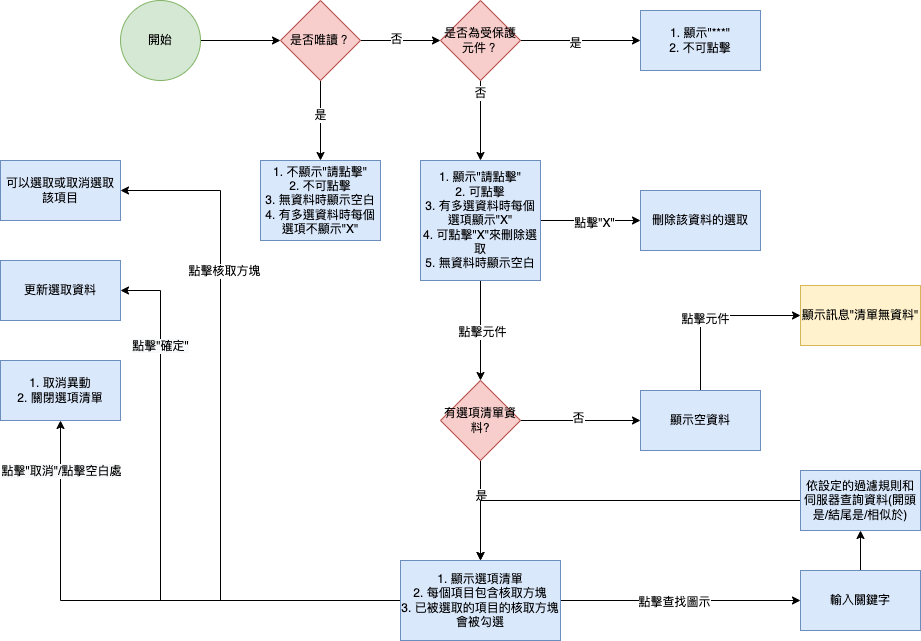

The diagram above was exported from draw.io. Its source (the exported page's mxGraphModel, read from the mxfile embedded in the PNG):
<mxGraphModel dx="897" dy="589" grid="1" gridSize="10" guides="1" tooltips="1" connect="1" arrows="1" fold="1" page="1" pageScale="1" pageWidth="1100" pageHeight="850" math="0" shadow="0">
  <root>
    <mxCell id="zeJfhgDzuS5DBLVVtpYe-0" />
    <mxCell id="zeJfhgDzuS5DBLVVtpYe-1" parent="zeJfhgDzuS5DBLVVtpYe-0" />
    <mxCell id="zeJfhgDzuS5DBLVVtpYe-4" style="edgeStyle=orthogonalEdgeStyle;rounded=0;orthogonalLoop=1;jettySize=auto;html=1;exitX=1;exitY=0.5;exitDx=0;exitDy=0;" parent="zeJfhgDzuS5DBLVVtpYe-1" source="zeJfhgDzuS5DBLVVtpYe-2" target="zeJfhgDzuS5DBLVVtpYe-3" edge="1">
      <mxGeometry relative="1" as="geometry" />
    </mxCell>
    <mxCell id="zeJfhgDzuS5DBLVVtpYe-2" value="開始" style="ellipse;whiteSpace=wrap;html=1;aspect=fixed;fillColor=#d5e8d4;strokeColor=#82b366;" parent="zeJfhgDzuS5DBLVVtpYe-1" vertex="1">
      <mxGeometry x="200" y="80" width="80" height="80" as="geometry" />
    </mxCell>
    <mxCell id="zeJfhgDzuS5DBLVVtpYe-6" style="edgeStyle=orthogonalEdgeStyle;rounded=0;orthogonalLoop=1;jettySize=auto;html=1;exitX=1;exitY=0.5;exitDx=0;exitDy=0;" parent="zeJfhgDzuS5DBLVVtpYe-1" source="zeJfhgDzuS5DBLVVtpYe-3" target="zeJfhgDzuS5DBLVVtpYe-24" edge="1">
      <mxGeometry relative="1" as="geometry">
        <mxPoint x="500" y="120" as="targetPoint" />
      </mxGeometry>
    </mxCell>
    <mxCell id="zeJfhgDzuS5DBLVVtpYe-7" value="否" style="edgeLabel;html=1;align=center;verticalAlign=middle;resizable=0;points=[];" parent="zeJfhgDzuS5DBLVVtpYe-6" vertex="1" connectable="0">
      <mxGeometry x="-0.125" y="2" relative="1" as="geometry">
        <mxPoint as="offset" />
      </mxGeometry>
    </mxCell>
    <mxCell id="zeJfhgDzuS5DBLVVtpYe-9" style="edgeStyle=orthogonalEdgeStyle;rounded=0;orthogonalLoop=1;jettySize=auto;html=1;exitX=0.5;exitY=1;exitDx=0;exitDy=0;" parent="zeJfhgDzuS5DBLVVtpYe-1" source="zeJfhgDzuS5DBLVVtpYe-3" target="zeJfhgDzuS5DBLVVtpYe-13" edge="1">
      <mxGeometry relative="1" as="geometry">
        <mxPoint x="400" y="300" as="targetPoint" />
      </mxGeometry>
    </mxCell>
    <mxCell id="zeJfhgDzuS5DBLVVtpYe-10" value="是" style="edgeLabel;html=1;align=center;verticalAlign=middle;resizable=0;points=[];" parent="zeJfhgDzuS5DBLVVtpYe-9" vertex="1" connectable="0">
      <mxGeometry x="-0.15" y="-1" relative="1" as="geometry">
        <mxPoint as="offset" />
      </mxGeometry>
    </mxCell>
    <mxCell id="zeJfhgDzuS5DBLVVtpYe-3" value="是否唯讀？" style="rhombus;whiteSpace=wrap;html=1;fillColor=#f8cecc;strokeColor=#b85450;" parent="zeJfhgDzuS5DBLVVtpYe-1" vertex="1">
      <mxGeometry x="360" y="80" width="80" height="80" as="geometry" />
    </mxCell>
    <mxCell id="zeJfhgDzuS5DBLVVtpYe-15" value="" style="edgeStyle=orthogonalEdgeStyle;rounded=0;orthogonalLoop=1;jettySize=auto;html=1;" parent="zeJfhgDzuS5DBLVVtpYe-1" source="zeJfhgDzuS5DBLVVtpYe-5" target="zeJfhgDzuS5DBLVVtpYe-14" edge="1">
      <mxGeometry relative="1" as="geometry" />
    </mxCell>
    <mxCell id="zeJfhgDzuS5DBLVVtpYe-16" value="點擊&quot;X&quot;" style="edgeLabel;html=1;align=center;verticalAlign=middle;resizable=0;points=[];" parent="zeJfhgDzuS5DBLVVtpYe-15" vertex="1" connectable="0">
      <mxGeometry x="0.05" y="-2" relative="1" as="geometry">
        <mxPoint as="offset" />
      </mxGeometry>
    </mxCell>
    <mxCell id="zeJfhgDzuS5DBLVVtpYe-18" value="" style="edgeStyle=orthogonalEdgeStyle;rounded=0;orthogonalLoop=1;jettySize=auto;html=1;" parent="zeJfhgDzuS5DBLVVtpYe-1" source="zeJfhgDzuS5DBLVVtpYe-5" target="zeJfhgDzuS5DBLVVtpYe-20" edge="1">
      <mxGeometry relative="1" as="geometry">
        <mxPoint x="580" y="630" as="targetPoint" />
      </mxGeometry>
    </mxCell>
    <mxCell id="zeJfhgDzuS5DBLVVtpYe-19" value="點擊元件" style="edgeLabel;html=1;align=center;verticalAlign=middle;resizable=0;points=[];" parent="zeJfhgDzuS5DBLVVtpYe-18" vertex="1" connectable="0">
      <mxGeometry x="0.0182" y="1" relative="1" as="geometry">
        <mxPoint as="offset" />
      </mxGeometry>
    </mxCell>
    <mxCell id="zeJfhgDzuS5DBLVVtpYe-5" value="1. 顯示&quot;請點擊&quot;&lt;br&gt;2. 可點擊&lt;br&gt;3. 有多選資料時每個選項顯示&quot;X&quot;&lt;br&gt;4. 可點擊&quot;X&quot;來刪除選取&lt;br&gt;5. 無資料時顯示空白" style="rounded=0;whiteSpace=wrap;html=1;fillColor=#dae8fc;strokeColor=#6c8ebf;" parent="zeJfhgDzuS5DBLVVtpYe-1" vertex="1">
      <mxGeometry x="500" y="240" width="120" height="120" as="geometry" />
    </mxCell>
    <mxCell id="zeJfhgDzuS5DBLVVtpYe-13" value="1. 不顯示&quot;請點擊&quot;&lt;br&gt;2. 不可點擊&lt;br&gt;3. 無資料時顯示空白&lt;br&gt;4. 有多選資料時每個選項不顯示&quot;X&quot;" style="rounded=0;whiteSpace=wrap;html=1;fillColor=#dae8fc;strokeColor=#6c8ebf;" parent="zeJfhgDzuS5DBLVVtpYe-1" vertex="1">
      <mxGeometry x="340" y="240" width="120" height="80" as="geometry" />
    </mxCell>
    <mxCell id="zeJfhgDzuS5DBLVVtpYe-14" value="刪除該資料的選取" style="whiteSpace=wrap;html=1;rounded=0;fillColor=#dae8fc;strokeColor=#6c8ebf;" parent="zeJfhgDzuS5DBLVVtpYe-1" vertex="1">
      <mxGeometry x="720" y="270" width="120" height="60" as="geometry" />
    </mxCell>
    <mxCell id="zeJfhgDzuS5DBLVVtpYe-33" style="edgeStyle=orthogonalEdgeStyle;rounded=0;orthogonalLoop=1;jettySize=auto;html=1;" parent="zeJfhgDzuS5DBLVVtpYe-1" source="zeJfhgDzuS5DBLVVtpYe-20" target="zeJfhgDzuS5DBLVVtpYe-36" edge="1">
      <mxGeometry relative="1" as="geometry">
        <mxPoint x="280" y="500" as="targetPoint" />
        <Array as="points" />
      </mxGeometry>
    </mxCell>
    <mxCell id="zeJfhgDzuS5DBLVVtpYe-35" value="是" style="edgeLabel;html=1;align=center;verticalAlign=middle;resizable=0;points=[];" parent="zeJfhgDzuS5DBLVVtpYe-33" vertex="1" connectable="0">
      <mxGeometry x="-0.2917" relative="1" as="geometry">
        <mxPoint as="offset" />
      </mxGeometry>
    </mxCell>
    <mxCell id="RZHohCSF_9t2aAOb-Wgv-1" value="" style="edgeStyle=orthogonalEdgeStyle;rounded=0;orthogonalLoop=1;jettySize=auto;html=1;" parent="zeJfhgDzuS5DBLVVtpYe-1" source="zeJfhgDzuS5DBLVVtpYe-20" target="RZHohCSF_9t2aAOb-Wgv-0" edge="1">
      <mxGeometry relative="1" as="geometry" />
    </mxCell>
    <mxCell id="RZHohCSF_9t2aAOb-Wgv-2" value="否" style="edgeLabel;html=1;align=center;verticalAlign=middle;resizable=0;points=[];" parent="RZHohCSF_9t2aAOb-Wgv-1" vertex="1" connectable="0">
      <mxGeometry x="-0.05" y="3" relative="1" as="geometry">
        <mxPoint as="offset" />
      </mxGeometry>
    </mxCell>
    <mxCell id="zeJfhgDzuS5DBLVVtpYe-20" value="有選項清單資料?" style="rhombus;whiteSpace=wrap;html=1;fillColor=#f8cecc;strokeColor=#b85450;" parent="zeJfhgDzuS5DBLVVtpYe-1" vertex="1">
      <mxGeometry x="520" y="460" width="80" height="80" as="geometry" />
    </mxCell>
    <mxCell id="zeJfhgDzuS5DBLVVtpYe-21" value="顯示訊息&quot;清單無資料&quot;" style="whiteSpace=wrap;html=1;fillColor=#fff2cc;strokeColor=#d6b656;" parent="zeJfhgDzuS5DBLVVtpYe-1" vertex="1">
      <mxGeometry x="880" y="365" width="120" height="60" as="geometry" />
    </mxCell>
    <mxCell id="zeJfhgDzuS5DBLVVtpYe-26" value="" style="edgeStyle=orthogonalEdgeStyle;rounded=0;orthogonalLoop=1;jettySize=auto;html=1;" parent="zeJfhgDzuS5DBLVVtpYe-1" source="zeJfhgDzuS5DBLVVtpYe-24" target="zeJfhgDzuS5DBLVVtpYe-25" edge="1">
      <mxGeometry relative="1" as="geometry" />
    </mxCell>
    <mxCell id="zeJfhgDzuS5DBLVVtpYe-27" value="是" style="edgeLabel;html=1;align=center;verticalAlign=middle;resizable=0;points=[];" parent="zeJfhgDzuS5DBLVVtpYe-26" vertex="1" connectable="0">
      <mxGeometry x="-0.1" y="-2" relative="1" as="geometry">
        <mxPoint as="offset" />
      </mxGeometry>
    </mxCell>
    <mxCell id="zeJfhgDzuS5DBLVVtpYe-28" style="edgeStyle=orthogonalEdgeStyle;rounded=0;orthogonalLoop=1;jettySize=auto;html=1;exitX=0.5;exitY=1;exitDx=0;exitDy=0;" parent="zeJfhgDzuS5DBLVVtpYe-1" source="zeJfhgDzuS5DBLVVtpYe-24" target="zeJfhgDzuS5DBLVVtpYe-5" edge="1">
      <mxGeometry relative="1" as="geometry" />
    </mxCell>
    <mxCell id="zeJfhgDzuS5DBLVVtpYe-29" value="否" style="edgeLabel;html=1;align=center;verticalAlign=middle;resizable=0;points=[];" parent="zeJfhgDzuS5DBLVVtpYe-28" vertex="1" connectable="0">
      <mxGeometry x="-0.7091" y="-1" relative="1" as="geometry">
        <mxPoint as="offset" />
      </mxGeometry>
    </mxCell>
    <mxCell id="zeJfhgDzuS5DBLVVtpYe-24" value="是否為受保護元件？" style="rhombus;whiteSpace=wrap;html=1;fillColor=#f8cecc;strokeColor=#b85450;" parent="zeJfhgDzuS5DBLVVtpYe-1" vertex="1">
      <mxGeometry x="520" y="80" width="80" height="80" as="geometry" />
    </mxCell>
    <mxCell id="zeJfhgDzuS5DBLVVtpYe-25" value="1. 顯示&quot;***&quot;&lt;br&gt;2. 不可點擊" style="whiteSpace=wrap;html=1;fillColor=#dae8fc;strokeColor=#6c8ebf;" parent="zeJfhgDzuS5DBLVVtpYe-1" vertex="1">
      <mxGeometry x="720" y="90" width="120" height="60" as="geometry" />
    </mxCell>
    <mxCell id="zeJfhgDzuS5DBLVVtpYe-41" value="" style="edgeStyle=orthogonalEdgeStyle;rounded=0;orthogonalLoop=1;jettySize=auto;html=1;" parent="zeJfhgDzuS5DBLVVtpYe-1" source="zeJfhgDzuS5DBLVVtpYe-36" target="zeJfhgDzuS5DBLVVtpYe-40" edge="1">
      <mxGeometry relative="1" as="geometry">
        <Array as="points">
          <mxPoint x="300" y="680" />
          <mxPoint x="300" y="270" />
        </Array>
      </mxGeometry>
    </mxCell>
    <mxCell id="zeJfhgDzuS5DBLVVtpYe-42" value="點擊核取方塊" style="edgeLabel;html=1;align=center;verticalAlign=middle;resizable=0;points=[];" parent="zeJfhgDzuS5DBLVVtpYe-41" vertex="1" connectable="0">
      <mxGeometry x="-0.04" y="-3" relative="1" as="geometry">
        <mxPoint y="-179" as="offset" />
      </mxGeometry>
    </mxCell>
    <mxCell id="zeJfhgDzuS5DBLVVtpYe-44" value="" style="edgeStyle=orthogonalEdgeStyle;rounded=0;orthogonalLoop=1;jettySize=auto;html=1;" parent="zeJfhgDzuS5DBLVVtpYe-1" source="zeJfhgDzuS5DBLVVtpYe-36" target="zeJfhgDzuS5DBLVVtpYe-43" edge="1">
      <mxGeometry relative="1" as="geometry">
        <Array as="points">
          <mxPoint x="240" y="680" />
          <mxPoint x="240" y="370" />
        </Array>
      </mxGeometry>
    </mxCell>
    <mxCell id="zeJfhgDzuS5DBLVVtpYe-45" value="&lt;span style=&quot;font-size: 12px ; background-color: rgb(248 , 249 , 250)&quot;&gt;點擊&quot;確定&quot;&lt;/span&gt;" style="edgeLabel;html=1;align=center;verticalAlign=middle;resizable=0;points=[];" parent="zeJfhgDzuS5DBLVVtpYe-44" vertex="1" connectable="0">
      <mxGeometry x="0.275" y="1" relative="1" as="geometry">
        <mxPoint y="-119" as="offset" />
      </mxGeometry>
    </mxCell>
    <mxCell id="zeJfhgDzuS5DBLVVtpYe-47" style="edgeStyle=orthogonalEdgeStyle;rounded=0;orthogonalLoop=1;jettySize=auto;html=1;" parent="zeJfhgDzuS5DBLVVtpYe-1" source="zeJfhgDzuS5DBLVVtpYe-36" target="zeJfhgDzuS5DBLVVtpYe-46" edge="1">
      <mxGeometry relative="1" as="geometry">
        <Array as="points">
          <mxPoint x="140" y="680" />
        </Array>
      </mxGeometry>
    </mxCell>
    <mxCell id="zeJfhgDzuS5DBLVVtpYe-48" value="&lt;span style=&quot;font-size: 12px ; background-color: rgb(248 , 249 , 250)&quot;&gt;點擊&quot;取消&quot;/點擊空白處&lt;/span&gt;" style="edgeLabel;html=1;align=center;verticalAlign=middle;resizable=0;points=[];" parent="zeJfhgDzuS5DBLVVtpYe-47" vertex="1" connectable="0">
      <mxGeometry x="0.232" relative="1" as="geometry">
        <mxPoint x="-20" y="-130" as="offset" />
      </mxGeometry>
    </mxCell>
    <mxCell id="RZHohCSF_9t2aAOb-Wgv-6" value="" style="edgeStyle=orthogonalEdgeStyle;rounded=0;orthogonalLoop=1;jettySize=auto;html=1;" parent="zeJfhgDzuS5DBLVVtpYe-1" source="zeJfhgDzuS5DBLVVtpYe-36" target="RZHohCSF_9t2aAOb-Wgv-5" edge="1">
      <mxGeometry relative="1" as="geometry" />
    </mxCell>
    <mxCell id="RZHohCSF_9t2aAOb-Wgv-7" value="點擊查找圖示" style="edgeLabel;html=1;align=center;verticalAlign=middle;resizable=0;points=[];" parent="RZHohCSF_9t2aAOb-Wgv-6" vertex="1" connectable="0">
      <mxGeometry x="-0.06" y="-1" relative="1" as="geometry">
        <mxPoint as="offset" />
      </mxGeometry>
    </mxCell>
    <mxCell id="zeJfhgDzuS5DBLVVtpYe-36" value="1. 顯示選項清單&lt;br&gt;2. 每個項目包含核取方塊&lt;br&gt;3. 已被選取的項目的核取方塊會被勾選" style="rounded=0;whiteSpace=wrap;html=1;fillColor=#dae8fc;strokeColor=#6c8ebf;" parent="zeJfhgDzuS5DBLVVtpYe-1" vertex="1">
      <mxGeometry x="480" y="640" width="160" height="80" as="geometry" />
    </mxCell>
    <mxCell id="zeJfhgDzuS5DBLVVtpYe-40" value="&lt;span&gt;可以選取或取消選取該項目&lt;/span&gt;" style="whiteSpace=wrap;html=1;rounded=0;fillColor=#dae8fc;strokeColor=#6c8ebf;" parent="zeJfhgDzuS5DBLVVtpYe-1" vertex="1">
      <mxGeometry x="80" y="240" width="120" height="60" as="geometry" />
    </mxCell>
    <mxCell id="zeJfhgDzuS5DBLVVtpYe-43" value="&lt;span&gt;更新選取資料&lt;/span&gt;" style="whiteSpace=wrap;html=1;rounded=0;fillColor=#dae8fc;strokeColor=#6c8ebf;" parent="zeJfhgDzuS5DBLVVtpYe-1" vertex="1">
      <mxGeometry x="80" y="340" width="120" height="60" as="geometry" />
    </mxCell>
    <mxCell id="zeJfhgDzuS5DBLVVtpYe-46" value="1. 取消異動&lt;br&gt;2. 關閉選項清單" style="whiteSpace=wrap;html=1;rounded=0;fillColor=#dae8fc;strokeColor=#6c8ebf;" parent="zeJfhgDzuS5DBLVVtpYe-1" vertex="1">
      <mxGeometry x="80" y="440" width="120" height="60" as="geometry" />
    </mxCell>
    <mxCell id="RZHohCSF_9t2aAOb-Wgv-3" style="edgeStyle=orthogonalEdgeStyle;rounded=0;orthogonalLoop=1;jettySize=auto;html=1;exitX=0.5;exitY=0;exitDx=0;exitDy=0;" parent="zeJfhgDzuS5DBLVVtpYe-1" source="RZHohCSF_9t2aAOb-Wgv-0" target="zeJfhgDzuS5DBLVVtpYe-21" edge="1">
      <mxGeometry relative="1" as="geometry">
        <Array as="points">
          <mxPoint x="780" y="395" />
        </Array>
      </mxGeometry>
    </mxCell>
    <mxCell id="RZHohCSF_9t2aAOb-Wgv-4" value="點擊元件" style="edgeLabel;html=1;align=center;verticalAlign=middle;resizable=0;points=[];" parent="RZHohCSF_9t2aAOb-Wgv-3" vertex="1" connectable="0">
      <mxGeometry x="-0.0971" y="-3" relative="1" as="geometry">
        <mxPoint as="offset" />
      </mxGeometry>
    </mxCell>
    <mxCell id="RZHohCSF_9t2aAOb-Wgv-0" value="顯示空資料" style="whiteSpace=wrap;html=1;strokeColor=#6c8ebf;fillColor=#dae8fc;" parent="zeJfhgDzuS5DBLVVtpYe-1" vertex="1">
      <mxGeometry x="720" y="470" width="120" height="60" as="geometry" />
    </mxCell>
    <mxCell id="RZHohCSF_9t2aAOb-Wgv-9" value="" style="edgeStyle=orthogonalEdgeStyle;rounded=0;orthogonalLoop=1;jettySize=auto;html=1;" parent="zeJfhgDzuS5DBLVVtpYe-1" source="RZHohCSF_9t2aAOb-Wgv-5" target="RZHohCSF_9t2aAOb-Wgv-8" edge="1">
      <mxGeometry relative="1" as="geometry" />
    </mxCell>
    <mxCell id="RZHohCSF_9t2aAOb-Wgv-5" value="輸入關鍵字" style="whiteSpace=wrap;html=1;rounded=0;strokeColor=#6c8ebf;fillColor=#dae8fc;" parent="zeJfhgDzuS5DBLVVtpYe-1" vertex="1">
      <mxGeometry x="880" y="650" width="120" height="60" as="geometry" />
    </mxCell>
    <mxCell id="RZHohCSF_9t2aAOb-Wgv-10" style="edgeStyle=orthogonalEdgeStyle;rounded=0;orthogonalLoop=1;jettySize=auto;html=1;exitX=0;exitY=0.5;exitDx=0;exitDy=0;" parent="zeJfhgDzuS5DBLVVtpYe-1" source="RZHohCSF_9t2aAOb-Wgv-8" target="zeJfhgDzuS5DBLVVtpYe-36" edge="1">
      <mxGeometry relative="1" as="geometry" />
    </mxCell>
    <mxCell id="RZHohCSF_9t2aAOb-Wgv-8" value="依設定的過濾規則和伺服器查詢資料(開頭是/結尾是/相似於)" style="whiteSpace=wrap;html=1;rounded=0;strokeColor=#6c8ebf;fillColor=#dae8fc;" parent="zeJfhgDzuS5DBLVVtpYe-1" vertex="1">
      <mxGeometry x="880" y="550" width="120" height="60" as="geometry" />
    </mxCell>
  </root>
</mxGraphModel>